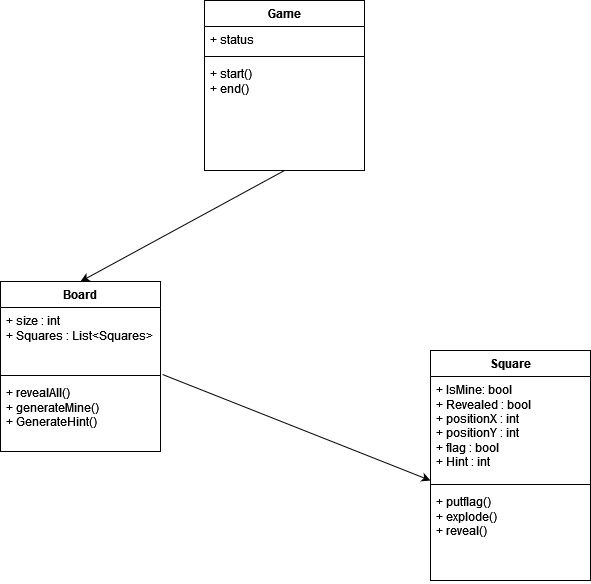

The diagram above was exported from draw.io. Its source (the exported page's mxGraphModel, read from the mxfile embedded in the PNG):
<mxGraphModel dx="1434" dy="782" grid="1" gridSize="10" guides="1" tooltips="1" connect="1" arrows="1" fold="1" page="1" pageScale="1" pageWidth="827" pageHeight="1169" math="0" shadow="0">
  <root>
    <mxCell id="0" />
    <mxCell id="1" parent="0" />
    <mxCell id="5FIqF0acrFKBFBTy1mhO-2" value="Square" style="swimlane;fontStyle=1;align=center;verticalAlign=top;childLayout=stackLayout;horizontal=1;startSize=26;horizontalStack=0;resizeParent=1;resizeParentMax=0;resizeLast=0;collapsible=1;marginBottom=0;whiteSpace=wrap;html=1;" vertex="1" parent="1">
      <mxGeometry x="560" y="380" width="160" height="230" as="geometry" />
    </mxCell>
    <mxCell id="5FIqF0acrFKBFBTy1mhO-3" value="&lt;div&gt;+ IsMine: bool&lt;/div&gt;&lt;div&gt;+ Revealed : bool&lt;/div&gt;&lt;div&gt;+ positionX : int&lt;/div&gt;&lt;div&gt;+ positionY : int&lt;/div&gt;&lt;div&gt;+ flag : bool&lt;/div&gt;&lt;div&gt;+ Hint : int&lt;br&gt;&lt;/div&gt;" style="text;strokeColor=none;fillColor=none;align=left;verticalAlign=top;spacingLeft=4;spacingRight=4;overflow=hidden;rotatable=0;points=[[0,0.5],[1,0.5]];portConstraint=eastwest;whiteSpace=wrap;html=1;" vertex="1" parent="5FIqF0acrFKBFBTy1mhO-2">
      <mxGeometry y="26" width="160" height="104" as="geometry" />
    </mxCell>
    <mxCell id="5FIqF0acrFKBFBTy1mhO-4" value="" style="line;strokeWidth=1;fillColor=none;align=left;verticalAlign=middle;spacingTop=-1;spacingLeft=3;spacingRight=3;rotatable=0;labelPosition=right;points=[];portConstraint=eastwest;strokeColor=inherit;" vertex="1" parent="5FIqF0acrFKBFBTy1mhO-2">
      <mxGeometry y="130" width="160" height="8" as="geometry" />
    </mxCell>
    <mxCell id="5FIqF0acrFKBFBTy1mhO-5" value="&lt;div&gt;+ putflag() &lt;br&gt;&lt;/div&gt;&lt;div&gt;+ explode()&lt;/div&gt;&lt;div&gt;+ reveal()&lt;br&gt;&lt;/div&gt;" style="text;strokeColor=none;fillColor=none;align=left;verticalAlign=top;spacingLeft=4;spacingRight=4;overflow=hidden;rotatable=0;points=[[0,0.5],[1,0.5]];portConstraint=eastwest;whiteSpace=wrap;html=1;" vertex="1" parent="5FIqF0acrFKBFBTy1mhO-2">
      <mxGeometry y="138" width="160" height="92" as="geometry" />
    </mxCell>
    <mxCell id="5FIqF0acrFKBFBTy1mhO-6" value="Board" style="swimlane;fontStyle=1;align=center;verticalAlign=top;childLayout=stackLayout;horizontal=1;startSize=26;horizontalStack=0;resizeParent=1;resizeParentMax=0;resizeLast=0;collapsible=1;marginBottom=0;whiteSpace=wrap;html=1;" vertex="1" parent="1">
      <mxGeometry x="130" y="311" width="160" height="170" as="geometry" />
    </mxCell>
    <mxCell id="5FIqF0acrFKBFBTy1mhO-7" value="&lt;div&gt;+ size : int&lt;/div&gt;&lt;div&gt;+ Squares : List&amp;lt;Squares&amp;gt;&lt;br&gt;&lt;/div&gt;&lt;div&gt;&lt;br&gt;&lt;/div&gt;" style="text;strokeColor=none;fillColor=none;align=left;verticalAlign=top;spacingLeft=4;spacingRight=4;overflow=hidden;rotatable=0;points=[[0,0.5],[1,0.5]];portConstraint=eastwest;whiteSpace=wrap;html=1;" vertex="1" parent="5FIqF0acrFKBFBTy1mhO-6">
      <mxGeometry y="26" width="160" height="64" as="geometry" />
    </mxCell>
    <mxCell id="5FIqF0acrFKBFBTy1mhO-8" value="" style="line;strokeWidth=1;fillColor=none;align=left;verticalAlign=middle;spacingTop=-1;spacingLeft=3;spacingRight=3;rotatable=0;labelPosition=right;points=[];portConstraint=eastwest;strokeColor=inherit;" vertex="1" parent="5FIqF0acrFKBFBTy1mhO-6">
      <mxGeometry y="90" width="160" height="8" as="geometry" />
    </mxCell>
    <mxCell id="5FIqF0acrFKBFBTy1mhO-9" value="&lt;div&gt;+ revealAll()&lt;/div&gt;&lt;div&gt;+ generateMine()&lt;/div&gt;&lt;div&gt;+ GenerateHint()&lt;br&gt;&lt;/div&gt;" style="text;strokeColor=none;fillColor=none;align=left;verticalAlign=top;spacingLeft=4;spacingRight=4;overflow=hidden;rotatable=0;points=[[0,0.5],[1,0.5]];portConstraint=eastwest;whiteSpace=wrap;html=1;" vertex="1" parent="5FIqF0acrFKBFBTy1mhO-6">
      <mxGeometry y="98" width="160" height="72" as="geometry" />
    </mxCell>
    <mxCell id="5FIqF0acrFKBFBTy1mhO-10" value="Game" style="swimlane;fontStyle=1;align=center;verticalAlign=top;childLayout=stackLayout;horizontal=1;startSize=26;horizontalStack=0;resizeParent=1;resizeParentMax=0;resizeLast=0;collapsible=1;marginBottom=0;whiteSpace=wrap;html=1;" vertex="1" parent="1">
      <mxGeometry x="334" y="30" width="160" height="170" as="geometry" />
    </mxCell>
    <mxCell id="5FIqF0acrFKBFBTy1mhO-11" value="+ status " style="text;strokeColor=none;fillColor=none;align=left;verticalAlign=top;spacingLeft=4;spacingRight=4;overflow=hidden;rotatable=0;points=[[0,0.5],[1,0.5]];portConstraint=eastwest;whiteSpace=wrap;html=1;" vertex="1" parent="5FIqF0acrFKBFBTy1mhO-10">
      <mxGeometry y="26" width="160" height="26" as="geometry" />
    </mxCell>
    <mxCell id="5FIqF0acrFKBFBTy1mhO-12" value="" style="line;strokeWidth=1;fillColor=none;align=left;verticalAlign=middle;spacingTop=-1;spacingLeft=3;spacingRight=3;rotatable=0;labelPosition=right;points=[];portConstraint=eastwest;strokeColor=inherit;" vertex="1" parent="5FIqF0acrFKBFBTy1mhO-10">
      <mxGeometry y="52" width="160" height="8" as="geometry" />
    </mxCell>
    <mxCell id="5FIqF0acrFKBFBTy1mhO-13" value="&lt;div&gt;+ start()&lt;/div&gt;&lt;div&gt;+ end()&lt;br&gt;&lt;/div&gt;" style="text;strokeColor=none;fillColor=none;align=left;verticalAlign=top;spacingLeft=4;spacingRight=4;overflow=hidden;rotatable=0;points=[[0,0.5],[1,0.5]];portConstraint=eastwest;whiteSpace=wrap;html=1;" vertex="1" parent="5FIqF0acrFKBFBTy1mhO-10">
      <mxGeometry y="60" width="160" height="110" as="geometry" />
    </mxCell>
    <mxCell id="5FIqF0acrFKBFBTy1mhO-15" value="" style="endArrow=classic;html=1;rounded=0;exitX=0.5;exitY=1;exitDx=0;exitDy=0;entryX=0.5;entryY=0;entryDx=0;entryDy=0;" edge="1" parent="1" source="5FIqF0acrFKBFBTy1mhO-10" target="5FIqF0acrFKBFBTy1mhO-6">
      <mxGeometry width="50" height="50" relative="1" as="geometry">
        <mxPoint x="390" y="360" as="sourcePoint" />
        <mxPoint x="440" y="310" as="targetPoint" />
      </mxGeometry>
    </mxCell>
    <mxCell id="5FIqF0acrFKBFBTy1mhO-16" value="" style="endArrow=classic;html=1;rounded=0;exitX=1.013;exitY=1.047;exitDx=0;exitDy=0;exitPerimeter=0;" edge="1" parent="1" source="5FIqF0acrFKBFBTy1mhO-7">
      <mxGeometry width="50" height="50" relative="1" as="geometry">
        <mxPoint x="390" y="360" as="sourcePoint" />
        <mxPoint x="560" y="510" as="targetPoint" />
      </mxGeometry>
    </mxCell>
  </root>
</mxGraphModel>